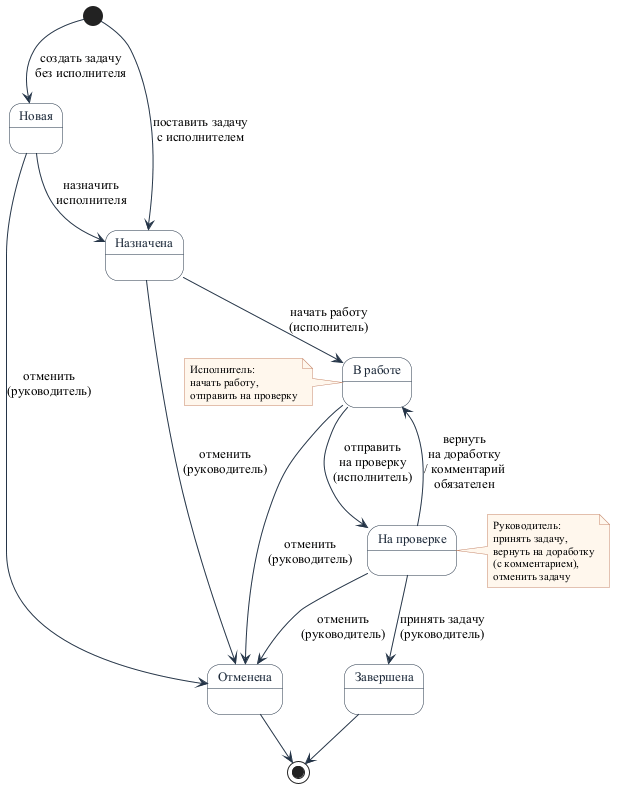

The diagram above was rendered by PlantUML. Its source (embedded in the PNG):
@startuml
skinparam defaultFontName "Times New Roman"
skinparam defaultFontSize 13
skinparam shadowing false
skinparam nodesep 30
skinparam ranksep 45
skinparam state {
  BackgroundColor #F8FAFC
  BorderColor #243447
  ArrowColor #243447
  FontColor #1F2937
}
skinparam NoteBackgroundColor #FFF7ED
skinparam NoteBorderColor #C6866A
skinparam NoteFontSize 11

state "Новая" as New
state "Назначена" as Assigned
state "В работе" as InWork
state "На проверке" as Review
state "Завершена" as Done
state "Отменена" as Cancelled

[*] --> New : создать задачу\nбез исполнителя
[*] --> Assigned : поставить задачу\nс исполнителем
New --> Assigned : назначить\nисполнителя
Assigned --> InWork : начать работу\n(исполнитель)
InWork --> Review : отправить\nна проверку\n(исполнитель)
Review --> Done : принять задачу\n(руководитель)
Review --> InWork : вернуть\nна доработку\n/ комментарий\nобязателен
New --> Cancelled : отменить\n(руководитель)
Assigned --> Cancelled : отменить\n(руководитель)
InWork --> Cancelled : отменить\n(руководитель)
Review --> Cancelled : отменить\n(руководитель)

Done --> [*]
Cancelled --> [*]

note left of InWork
  Исполнитель:
  начать работу,
  отправить на проверку
end note

note right of Review
  Руководитель:
  принять задачу,
  вернуть на доработку
  (с комментарием),
  отменить задачу
end note

@enduml